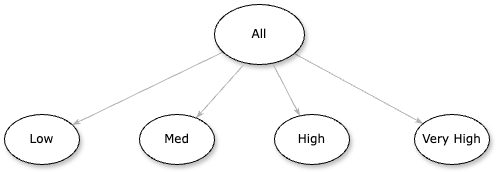

The diagram above was exported from draw.io. Its source (the exported page's mxGraphModel, read from the mxfile embedded in the PNG):
<mxGraphModel dx="1201" dy="592" grid="1" gridSize="10" guides="1" tooltips="1" connect="1" arrows="1" fold="1" page="1" pageScale="1" pageWidth="1100" pageHeight="850" background="none" math="0" shadow="0">
  <root>
    <mxCell id="0" />
    <mxCell id="1" parent="0" />
    <mxCell id="1ea317790d2ca983-13" value="" style="edgeStyle=none;rounded=1;html=1;labelBackgroundColor=none;startArrow=none;startFill=0;startSize=5;endArrow=classicThin;endFill=1;endSize=5;jettySize=auto;orthogonalLoop=1;strokeColor=#B3B3B3;strokeWidth=1;fontFamily=Verdana;fontSize=12" parent="1" source="1ea317790d2ca983-1" target="1ea317790d2ca983-9" edge="1">
      <mxGeometry relative="1" as="geometry" />
    </mxCell>
    <mxCell id="1ea317790d2ca983-14" value="" style="edgeStyle=none;rounded=1;html=1;labelBackgroundColor=none;startArrow=none;startFill=0;startSize=5;endArrow=classicThin;endFill=1;endSize=5;jettySize=auto;orthogonalLoop=1;strokeColor=#B3B3B3;strokeWidth=1;fontFamily=Verdana;fontSize=12" parent="1" source="1ea317790d2ca983-1" target="1ea317790d2ca983-3" edge="1">
      <mxGeometry relative="1" as="geometry" />
    </mxCell>
    <mxCell id="1ea317790d2ca983-1" value="All" style="ellipse;whiteSpace=wrap;html=1;rounded=0;shadow=1;comic=0;labelBackgroundColor=none;strokeWidth=1;fontFamily=Verdana;fontSize=12;align=center;" parent="1" vertex="1">
      <mxGeometry x="450" y="80" width="90" height="60" as="geometry" />
    </mxCell>
    <mxCell id="1ea317790d2ca983-21" value="" style="edgeStyle=none;rounded=1;html=1;labelBackgroundColor=none;startArrow=none;startFill=0;startSize=5;endArrow=classicThin;endFill=1;endSize=5;jettySize=auto;orthogonalLoop=1;strokeColor=#B3B3B3;strokeWidth=1;fontFamily=Verdana;fontSize=12;exitX=0.322;exitY=1.008;exitDx=0;exitDy=0;exitPerimeter=0;" parent="1" source="1ea317790d2ca983-1" target="1ea317790d2ca983-7" edge="1">
      <mxGeometry relative="1" as="geometry" />
    </mxCell>
    <mxCell id="1ea317790d2ca983-22" value="" style="edgeStyle=none;rounded=1;html=1;labelBackgroundColor=none;startArrow=none;startFill=0;startSize=5;endArrow=classicThin;endFill=1;endSize=5;jettySize=auto;orthogonalLoop=1;strokeColor=#B3B3B3;strokeWidth=1;fontFamily=Verdana;fontSize=12;exitX=0.656;exitY=1.008;exitDx=0;exitDy=0;exitPerimeter=0;" parent="1" source="1ea317790d2ca983-1" target="1ea317790d2ca983-6" edge="1">
      <mxGeometry relative="1" as="geometry" />
    </mxCell>
    <mxCell id="1ea317790d2ca983-3" value="&lt;span&gt;Very High&lt;/span&gt;" style="ellipse;whiteSpace=wrap;html=1;rounded=0;shadow=1;comic=0;labelBackgroundColor=none;strokeWidth=1;fontFamily=Verdana;fontSize=12;align=center;" parent="1" vertex="1">
      <mxGeometry x="650" y="190" width="75" height="50" as="geometry" />
    </mxCell>
    <mxCell id="1ea317790d2ca983-6" value="&lt;span style=&quot;caret-color: rgb(0, 0, 0); font-family: Verdana, Arial; text-align: start; text-wrap-mode: nowrap;&quot;&gt;&lt;font style=&quot;font-size: 12px;&quot;&gt;High&lt;/font&gt;&lt;/span&gt;" style="ellipse;whiteSpace=wrap;html=1;rounded=0;shadow=1;comic=0;labelBackgroundColor=none;strokeWidth=1;fontFamily=Verdana;fontSize=12;align=center;" parent="1" vertex="1">
      <mxGeometry x="510" y="190" width="75" height="50" as="geometry" />
    </mxCell>
    <mxCell id="1ea317790d2ca983-7" value="&lt;span style=&quot;caret-color: rgb(0, 0, 0); font-family: Verdana, Arial; text-align: start; text-wrap-mode: nowrap;&quot;&gt;&lt;font style=&quot;font-size: 12px;&quot;&gt;Med&lt;/font&gt;&lt;/span&gt;" style="ellipse;whiteSpace=wrap;html=1;rounded=0;shadow=1;comic=0;labelBackgroundColor=none;strokeWidth=1;fontFamily=Verdana;fontSize=12;align=center;" parent="1" vertex="1">
      <mxGeometry x="375" y="190" width="75" height="50" as="geometry" />
    </mxCell>
    <mxCell id="1ea317790d2ca983-9" value="Low" style="ellipse;whiteSpace=wrap;html=1;rounded=0;shadow=1;comic=0;labelBackgroundColor=none;strokeWidth=1;fontFamily=Verdana;fontSize=12;align=center;" parent="1" vertex="1">
      <mxGeometry x="240" y="190" width="75" height="50" as="geometry" />
    </mxCell>
  </root>
</mxGraphModel>